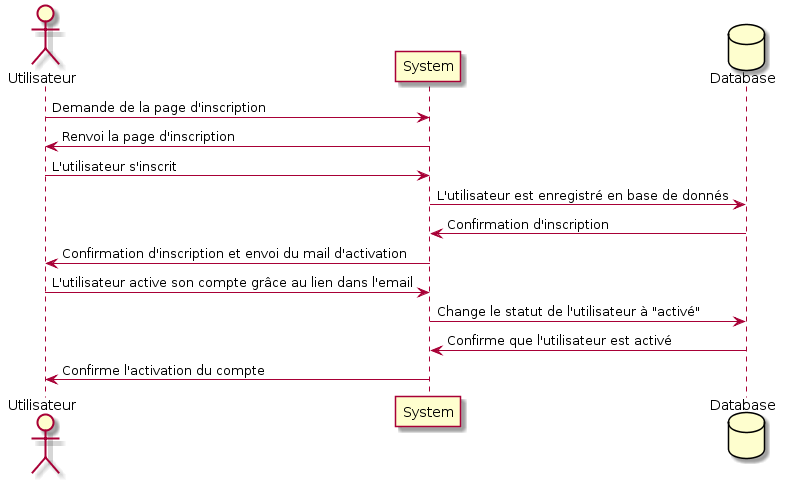

The diagram above was rendered by PlantUML. Its source (embedded in the PNG):
@startuml
actor Utilisateur
participant System
database Database
Utilisateur -> System : Demande de la page d'inscription
System -> Utilisateur : Renvoi la page d'inscription
Utilisateur -> System : L'utilisateur s'inscrit
System -> Database : L'utilisateur est enregistré en base de donnés
Database -> System : Confirmation d'inscription
System -> Utilisateur : Confirmation d'inscription et envoi du mail d'activation
Utilisateur -> System : L'utilisateur active son compte grâce au lien dans l'email
System -> Database : Change le statut de l'utilisateur à "activé"
Database -> System : Confirme que l'utilisateur est activé 
System -> Utilisateur : Confirme l'activation du compte
@enduml